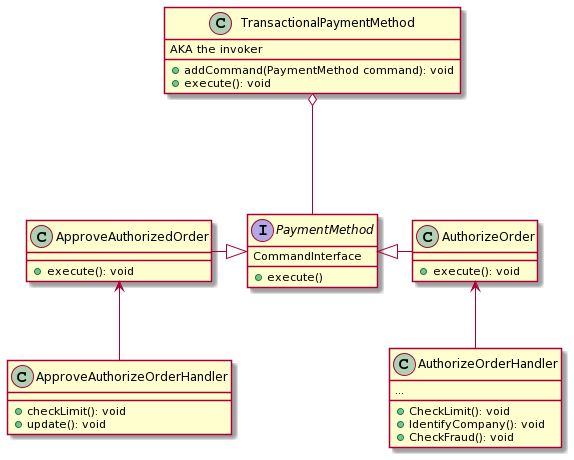

The diagram above was rendered by PlantUML. Its source (embedded in the PNG):
@startuml
interface PaymentMethod{
    CommandInterface
    +execute()
}

class AuthorizeOrder {
    +execute(): void
}

class ApproveAuthorizedOrder {
    +execute(): void
}

PaymentMethod <|- AuthorizeOrder
ApproveAuthorizedOrder -|> PaymentMethod

class TransactionalPaymentMethod {
    AKA the invoker
    +addCommand(PaymentMethod command): void
    +execute(): void
}

TransactionalPaymentMethod o--- PaymentMethod

class AuthorizeOrderHandler {
    +CheckLimit(): void
    +IdentifyCompany(): void
    +CheckFraud(): void
    ...
}

AuthorizeOrder <-- AuthorizeOrderHandler

class ApproveAuthorizeOrderHandler {
    +checkLimit(): void
    +update(): void
}

ApproveAuthorizedOrder <-- ApproveAuthorizeOrderHandler
@enduml